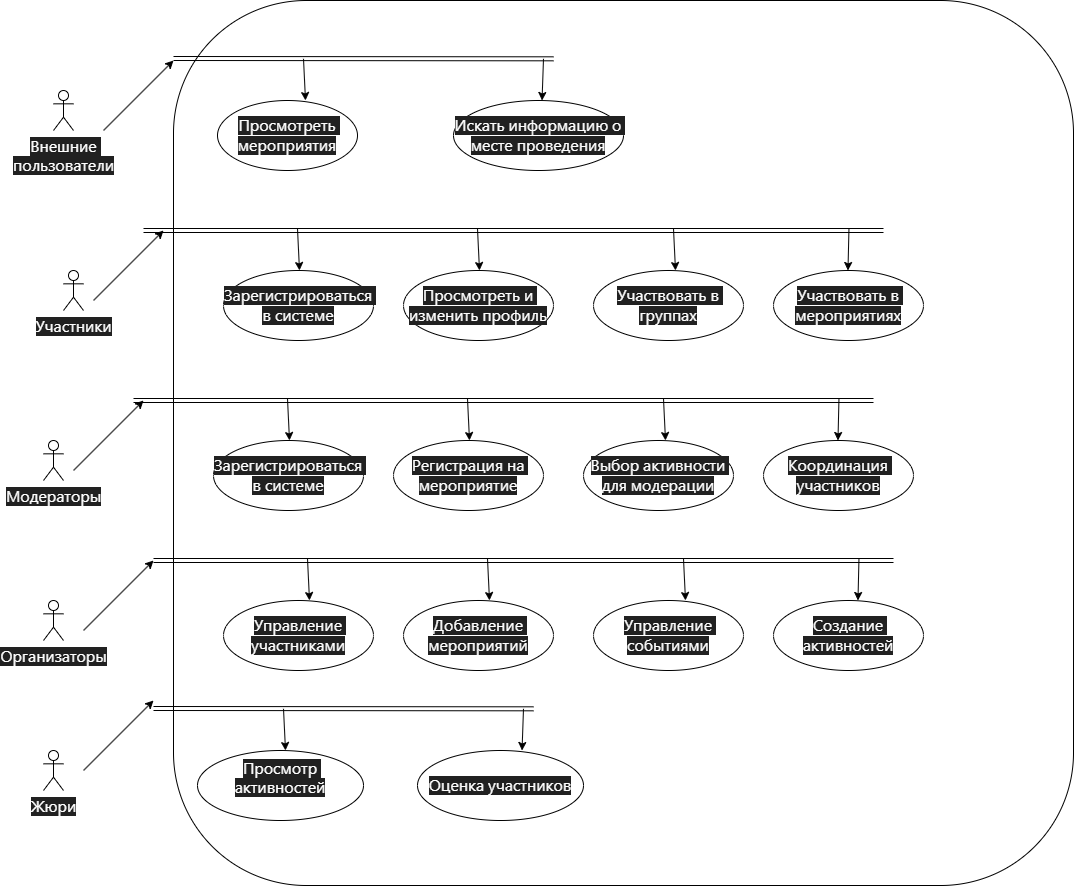

The diagram above was exported from draw.io. Its source (the exported page's mxGraphModel, read from the mxfile embedded in the PNG):
<mxGraphModel dx="2037" dy="1116" grid="1" gridSize="10" guides="1" tooltips="1" connect="1" arrows="1" fold="1" page="1" pageScale="1" pageWidth="827" pageHeight="1169" math="0" shadow="0">
  <root>
    <mxCell id="0" />
    <mxCell id="1" parent="0" />
    <mxCell id="AsT1gkz_9xxzAhBfy4-9-1" value="&lt;span style=&quot;color: rgb(255, 255, 255); font-family: Roboto, -apple-system, BlinkMacSystemFont, &amp;quot;Apple Color Emoji&amp;quot;, &amp;quot;Segoe UI&amp;quot;, Oxygen, Ubuntu, Cantarell, &amp;quot;Fira Sans&amp;quot;, &amp;quot;Droid Sans&amp;quot;, &amp;quot;Helvetica Neue&amp;quot;, sans-serif; font-size: 16px; text-align: start; white-space: pre-wrap; background-color: rgb(33, 33, 33);&quot;&gt;Участники&lt;/span&gt;" style="shape=umlActor;verticalLabelPosition=bottom;verticalAlign=top;html=1;outlineConnect=0;" vertex="1" parent="1">
      <mxGeometry x="280" y="440" width="20" height="40" as="geometry" />
    </mxCell>
    <mxCell id="AsT1gkz_9xxzAhBfy4-9-2" value="&lt;span style=&quot;color: rgb(255, 255, 255); font-family: Roboto, -apple-system, BlinkMacSystemFont, &amp;quot;Apple Color Emoji&amp;quot;, &amp;quot;Segoe UI&amp;quot;, Oxygen, Ubuntu, Cantarell, &amp;quot;Fira Sans&amp;quot;, &amp;quot;Droid Sans&amp;quot;, &amp;quot;Helvetica Neue&amp;quot;, sans-serif; font-size: 16px; text-align: start; white-space: pre-wrap; background-color: rgb(33, 33, 33);&quot;&gt;Внешние пользователи&lt;/span&gt;" style="shape=umlActor;verticalLabelPosition=bottom;verticalAlign=top;html=1;outlineConnect=0;" vertex="1" parent="1">
      <mxGeometry x="270" y="260" width="20" height="40" as="geometry" />
    </mxCell>
    <mxCell id="AsT1gkz_9xxzAhBfy4-9-3" value="&lt;span style=&quot;color: rgb(255, 255, 255); font-family: Roboto, -apple-system, BlinkMacSystemFont, &amp;quot;Apple Color Emoji&amp;quot;, &amp;quot;Segoe UI&amp;quot;, Oxygen, Ubuntu, Cantarell, &amp;quot;Fira Sans&amp;quot;, &amp;quot;Droid Sans&amp;quot;, &amp;quot;Helvetica Neue&amp;quot;, sans-serif; font-size: 16px; text-align: start; white-space: pre-wrap; background-color: rgb(33, 33, 33);&quot;&gt;Модераторы&lt;/span&gt;" style="shape=umlActor;verticalLabelPosition=bottom;verticalAlign=top;html=1;outlineConnect=0;" vertex="1" parent="1">
      <mxGeometry x="260" y="610" width="20" height="40" as="geometry" />
    </mxCell>
    <mxCell id="AsT1gkz_9xxzAhBfy4-9-4" value="&lt;span style=&quot;color: rgb(255, 255, 255); font-family: Roboto, -apple-system, BlinkMacSystemFont, &amp;quot;Apple Color Emoji&amp;quot;, &amp;quot;Segoe UI&amp;quot;, Oxygen, Ubuntu, Cantarell, &amp;quot;Fira Sans&amp;quot;, &amp;quot;Droid Sans&amp;quot;, &amp;quot;Helvetica Neue&amp;quot;, sans-serif; font-size: 16px; text-align: start; white-space: pre-wrap; background-color: rgb(33, 33, 33);&quot;&gt;Жюри&lt;/span&gt;" style="shape=umlActor;verticalLabelPosition=bottom;verticalAlign=top;html=1;outlineConnect=0;" vertex="1" parent="1">
      <mxGeometry x="260" y="920" width="20" height="40" as="geometry" />
    </mxCell>
    <mxCell id="AsT1gkz_9xxzAhBfy4-9-5" value="&lt;span style=&quot;color: rgb(255, 255, 255); font-family: Roboto, -apple-system, BlinkMacSystemFont, &amp;quot;Apple Color Emoji&amp;quot;, &amp;quot;Segoe UI&amp;quot;, Oxygen, Ubuntu, Cantarell, &amp;quot;Fira Sans&amp;quot;, &amp;quot;Droid Sans&amp;quot;, &amp;quot;Helvetica Neue&amp;quot;, sans-serif; font-size: 16px; text-align: start; white-space: pre-wrap; background-color: rgb(33, 33, 33);&quot;&gt;Организаторы&lt;/span&gt;" style="shape=umlActor;verticalLabelPosition=bottom;verticalAlign=top;html=1;outlineConnect=0;" vertex="1" parent="1">
      <mxGeometry x="260" y="770" width="20" height="40" as="geometry" />
    </mxCell>
    <mxCell id="AsT1gkz_9xxzAhBfy4-9-11" value="" style="rounded=1;whiteSpace=wrap;html=1;" vertex="1" parent="1">
      <mxGeometry x="390" y="170" width="900" height="885" as="geometry" />
    </mxCell>
    <mxCell id="AsT1gkz_9xxzAhBfy4-9-12" value="&lt;span style=&quot;color: rgb(255, 255, 255); font-family: Roboto, -apple-system, BlinkMacSystemFont, &amp;quot;Apple Color Emoji&amp;quot;, &amp;quot;Segoe UI&amp;quot;, Oxygen, Ubuntu, Cantarell, &amp;quot;Fira Sans&amp;quot;, &amp;quot;Droid Sans&amp;quot;, &amp;quot;Helvetica Neue&amp;quot;, sans-serif; font-size: 16px; text-align: start; white-space-collapse: preserve; background-color: rgb(33, 33, 33);&quot;&gt;Просмотреть мероприятия&lt;/span&gt;" style="ellipse;whiteSpace=wrap;html=1;" vertex="1" parent="1">
      <mxGeometry x="434" y="270" width="140" height="70" as="geometry" />
    </mxCell>
    <mxCell id="AsT1gkz_9xxzAhBfy4-9-13" value="&lt;span style=&quot;color: rgb(255, 255, 255); font-family: Roboto, -apple-system, BlinkMacSystemFont, &amp;quot;Apple Color Emoji&amp;quot;, &amp;quot;Segoe UI&amp;quot;, Oxygen, Ubuntu, Cantarell, &amp;quot;Fira Sans&amp;quot;, &amp;quot;Droid Sans&amp;quot;, &amp;quot;Helvetica Neue&amp;quot;, sans-serif; font-size: 16px; text-align: start; white-space-collapse: preserve; background-color: rgb(33, 33, 33);&quot;&gt;Искать информацию о месте проведения&lt;/span&gt;" style="ellipse;whiteSpace=wrap;html=1;" vertex="1" parent="1">
      <mxGeometry x="670" y="270" width="170" height="70" as="geometry" />
    </mxCell>
    <mxCell id="AsT1gkz_9xxzAhBfy4-9-14" value="&lt;span style=&quot;color: rgb(255, 255, 255); font-family: Roboto, -apple-system, BlinkMacSystemFont, &amp;quot;Apple Color Emoji&amp;quot;, &amp;quot;Segoe UI&amp;quot;, Oxygen, Ubuntu, Cantarell, &amp;quot;Fira Sans&amp;quot;, &amp;quot;Droid Sans&amp;quot;, &amp;quot;Helvetica Neue&amp;quot;, sans-serif; font-size: 16px; text-align: start; white-space-collapse: preserve; background-color: rgb(33, 33, 33);&quot;&gt;Зарегистрироваться в системе&lt;/span&gt;" style="ellipse;whiteSpace=wrap;html=1;" vertex="1" parent="1">
      <mxGeometry x="440" y="440" width="150" height="70" as="geometry" />
    </mxCell>
    <mxCell id="AsT1gkz_9xxzAhBfy4-9-15" value="&lt;span style=&quot;color: rgb(255, 255, 255); font-family: Roboto, -apple-system, BlinkMacSystemFont, &amp;quot;Apple Color Emoji&amp;quot;, &amp;quot;Segoe UI&amp;quot;, Oxygen, Ubuntu, Cantarell, &amp;quot;Fira Sans&amp;quot;, &amp;quot;Droid Sans&amp;quot;, &amp;quot;Helvetica Neue&amp;quot;, sans-serif; font-size: 16px; text-align: start; white-space-collapse: preserve; background-color: rgb(33, 33, 33);&quot;&gt;Просмотреть и изменить профиль&lt;/span&gt;" style="ellipse;whiteSpace=wrap;html=1;" vertex="1" parent="1">
      <mxGeometry x="620" y="440" width="150" height="70" as="geometry" />
    </mxCell>
    <mxCell id="AsT1gkz_9xxzAhBfy4-9-16" value="&lt;span style=&quot;color: rgb(255, 255, 255); font-family: Roboto, -apple-system, BlinkMacSystemFont, &amp;quot;Apple Color Emoji&amp;quot;, &amp;quot;Segoe UI&amp;quot;, Oxygen, Ubuntu, Cantarell, &amp;quot;Fira Sans&amp;quot;, &amp;quot;Droid Sans&amp;quot;, &amp;quot;Helvetica Neue&amp;quot;, sans-serif; font-size: 16px; text-align: start; white-space-collapse: preserve; background-color: rgb(33, 33, 33);&quot;&gt;Участвовать в группах&lt;/span&gt;" style="ellipse;whiteSpace=wrap;html=1;" vertex="1" parent="1">
      <mxGeometry x="810" y="440" width="150" height="70" as="geometry" />
    </mxCell>
    <mxCell id="AsT1gkz_9xxzAhBfy4-9-17" value="&lt;span style=&quot;color: rgb(255, 255, 255); font-family: Roboto, -apple-system, BlinkMacSystemFont, &amp;quot;Apple Color Emoji&amp;quot;, &amp;quot;Segoe UI&amp;quot;, Oxygen, Ubuntu, Cantarell, &amp;quot;Fira Sans&amp;quot;, &amp;quot;Droid Sans&amp;quot;, &amp;quot;Helvetica Neue&amp;quot;, sans-serif; font-size: 16px; text-align: start; white-space-collapse: preserve; background-color: rgb(33, 33, 33);&quot;&gt;Участвовать в мероприятиях&lt;/span&gt;" style="ellipse;whiteSpace=wrap;html=1;" vertex="1" parent="1">
      <mxGeometry x="990" y="440" width="150" height="70" as="geometry" />
    </mxCell>
    <mxCell id="AsT1gkz_9xxzAhBfy4-9-18" value="&lt;span style=&quot;color: rgb(255, 255, 255); font-family: Roboto, -apple-system, BlinkMacSystemFont, &amp;quot;Apple Color Emoji&amp;quot;, &amp;quot;Segoe UI&amp;quot;, Oxygen, Ubuntu, Cantarell, &amp;quot;Fira Sans&amp;quot;, &amp;quot;Droid Sans&amp;quot;, &amp;quot;Helvetica Neue&amp;quot;, sans-serif; font-size: 16px; text-align: start; white-space-collapse: preserve; background-color: rgb(33, 33, 33);&quot;&gt;Зарегистрироваться в системе&lt;/span&gt;" style="ellipse;whiteSpace=wrap;html=1;" vertex="1" parent="1">
      <mxGeometry x="430" y="610" width="150" height="70" as="geometry" />
    </mxCell>
    <mxCell id="AsT1gkz_9xxzAhBfy4-9-19" value="&lt;span style=&quot;color: rgb(255, 255, 255); font-family: Roboto, -apple-system, BlinkMacSystemFont, &amp;quot;Apple Color Emoji&amp;quot;, &amp;quot;Segoe UI&amp;quot;, Oxygen, Ubuntu, Cantarell, &amp;quot;Fira Sans&amp;quot;, &amp;quot;Droid Sans&amp;quot;, &amp;quot;Helvetica Neue&amp;quot;, sans-serif; font-size: 16px; text-align: start; white-space-collapse: preserve; background-color: rgb(33, 33, 33);&quot;&gt;Регистрация на мероприятие&lt;/span&gt;" style="ellipse;whiteSpace=wrap;html=1;" vertex="1" parent="1">
      <mxGeometry x="610" y="610" width="150" height="70" as="geometry" />
    </mxCell>
    <mxCell id="AsT1gkz_9xxzAhBfy4-9-20" value="&lt;span style=&quot;color: rgb(255, 255, 255); font-family: Roboto, -apple-system, BlinkMacSystemFont, &amp;quot;Apple Color Emoji&amp;quot;, &amp;quot;Segoe UI&amp;quot;, Oxygen, Ubuntu, Cantarell, &amp;quot;Fira Sans&amp;quot;, &amp;quot;Droid Sans&amp;quot;, &amp;quot;Helvetica Neue&amp;quot;, sans-serif; font-size: 16px; text-align: start; white-space-collapse: preserve; background-color: rgb(33, 33, 33);&quot;&gt;Выбор активности для модерации&lt;/span&gt;" style="ellipse;whiteSpace=wrap;html=1;" vertex="1" parent="1">
      <mxGeometry x="800" y="610" width="150" height="70" as="geometry" />
    </mxCell>
    <mxCell id="AsT1gkz_9xxzAhBfy4-9-21" value="&lt;span style=&quot;color: rgb(255, 255, 255); font-family: Roboto, -apple-system, BlinkMacSystemFont, &amp;quot;Apple Color Emoji&amp;quot;, &amp;quot;Segoe UI&amp;quot;, Oxygen, Ubuntu, Cantarell, &amp;quot;Fira Sans&amp;quot;, &amp;quot;Droid Sans&amp;quot;, &amp;quot;Helvetica Neue&amp;quot;, sans-serif; font-size: 16px; text-align: start; white-space-collapse: preserve; background-color: rgb(33, 33, 33);&quot;&gt;Координация участников&lt;/span&gt;" style="ellipse;whiteSpace=wrap;html=1;" vertex="1" parent="1">
      <mxGeometry x="980" y="610" width="150" height="70" as="geometry" />
    </mxCell>
    <mxCell id="AsT1gkz_9xxzAhBfy4-9-22" value="&lt;span style=&quot;color: rgb(255, 255, 255); font-family: Roboto, -apple-system, BlinkMacSystemFont, &amp;quot;Apple Color Emoji&amp;quot;, &amp;quot;Segoe UI&amp;quot;, Oxygen, Ubuntu, Cantarell, &amp;quot;Fira Sans&amp;quot;, &amp;quot;Droid Sans&amp;quot;, &amp;quot;Helvetica Neue&amp;quot;, sans-serif; font-size: 16px; text-align: start; white-space-collapse: preserve; background-color: rgb(33, 33, 33);&quot;&gt;Управление участниками&lt;/span&gt;" style="ellipse;whiteSpace=wrap;html=1;" vertex="1" parent="1">
      <mxGeometry x="440" y="770" width="150" height="70" as="geometry" />
    </mxCell>
    <mxCell id="AsT1gkz_9xxzAhBfy4-9-23" value="&lt;span style=&quot;color: rgb(255, 255, 255); font-family: Roboto, -apple-system, BlinkMacSystemFont, &amp;quot;Apple Color Emoji&amp;quot;, &amp;quot;Segoe UI&amp;quot;, Oxygen, Ubuntu, Cantarell, &amp;quot;Fira Sans&amp;quot;, &amp;quot;Droid Sans&amp;quot;, &amp;quot;Helvetica Neue&amp;quot;, sans-serif; font-size: 16px; text-align: start; white-space-collapse: preserve; background-color: rgb(33, 33, 33);&quot;&gt;Добавление мероприятий&lt;/span&gt;" style="ellipse;whiteSpace=wrap;html=1;" vertex="1" parent="1">
      <mxGeometry x="620" y="770" width="150" height="70" as="geometry" />
    </mxCell>
    <mxCell id="AsT1gkz_9xxzAhBfy4-9-24" value="&lt;span style=&quot;color: rgb(255, 255, 255); font-family: Roboto, -apple-system, BlinkMacSystemFont, &amp;quot;Apple Color Emoji&amp;quot;, &amp;quot;Segoe UI&amp;quot;, Oxygen, Ubuntu, Cantarell, &amp;quot;Fira Sans&amp;quot;, &amp;quot;Droid Sans&amp;quot;, &amp;quot;Helvetica Neue&amp;quot;, sans-serif; font-size: 16px; text-align: start; white-space-collapse: preserve; background-color: rgb(33, 33, 33);&quot;&gt;Управление событиями&lt;/span&gt;" style="ellipse;whiteSpace=wrap;html=1;" vertex="1" parent="1">
      <mxGeometry x="810" y="770" width="150" height="70" as="geometry" />
    </mxCell>
    <mxCell id="AsT1gkz_9xxzAhBfy4-9-25" value="&lt;span style=&quot;color: rgb(255, 255, 255); font-family: Roboto, -apple-system, BlinkMacSystemFont, &amp;quot;Apple Color Emoji&amp;quot;, &amp;quot;Segoe UI&amp;quot;, Oxygen, Ubuntu, Cantarell, &amp;quot;Fira Sans&amp;quot;, &amp;quot;Droid Sans&amp;quot;, &amp;quot;Helvetica Neue&amp;quot;, sans-serif; font-size: 16px; text-align: start; white-space-collapse: preserve; background-color: rgb(33, 33, 33);&quot;&gt;Создание активностей&lt;/span&gt;" style="ellipse;whiteSpace=wrap;html=1;" vertex="1" parent="1">
      <mxGeometry x="990" y="770" width="150" height="70" as="geometry" />
    </mxCell>
    <mxCell id="AsT1gkz_9xxzAhBfy4-9-26" value="&#10;&lt;span style=&quot;color: rgb(255, 255, 255); font-family: Roboto, -apple-system, BlinkMacSystemFont, &amp;quot;Apple Color Emoji&amp;quot;, &amp;quot;Segoe UI&amp;quot;, Oxygen, Ubuntu, Cantarell, &amp;quot;Fira Sans&amp;quot;, &amp;quot;Droid Sans&amp;quot;, &amp;quot;Helvetica Neue&amp;quot;, sans-serif; font-size: 16px; font-style: normal; font-variant-ligatures: normal; font-variant-caps: normal; font-weight: 400; letter-spacing: normal; orphans: 2; text-align: start; text-indent: 0px; text-transform: none; widows: 2; word-spacing: 0px; -webkit-text-stroke-width: 0px; white-space: pre-wrap; background-color: rgb(33, 33, 33); text-decoration-thickness: initial; text-decoration-style: initial; text-decoration-color: initial; display: inline !important; float: none;&quot;&gt;Просмотр активностей&lt;/span&gt;&#10;&#10;" style="ellipse;whiteSpace=wrap;html=1;" vertex="1" parent="1">
      <mxGeometry x="414" y="920" width="166" height="70" as="geometry" />
    </mxCell>
    <mxCell id="AsT1gkz_9xxzAhBfy4-9-27" value="&lt;span style=&quot;color: rgb(255, 255, 255); font-family: Roboto, -apple-system, BlinkMacSystemFont, &amp;quot;Apple Color Emoji&amp;quot;, &amp;quot;Segoe UI&amp;quot;, Oxygen, Ubuntu, Cantarell, &amp;quot;Fira Sans&amp;quot;, &amp;quot;Droid Sans&amp;quot;, &amp;quot;Helvetica Neue&amp;quot;, sans-serif; font-size: 16px; text-align: start; white-space-collapse: preserve; background-color: rgb(33, 33, 33);&quot;&gt;Оценка участников&lt;/span&gt;" style="ellipse;whiteSpace=wrap;html=1;" vertex="1" parent="1">
      <mxGeometry x="634" y="920" width="166" height="70" as="geometry" />
    </mxCell>
    <mxCell id="AsT1gkz_9xxzAhBfy4-9-29" value="" style="endArrow=classic;html=1;rounded=0;shape=link;" edge="1" parent="1">
      <mxGeometry width="50" height="50" relative="1" as="geometry">
        <mxPoint x="370" y="878" as="sourcePoint" />
        <mxPoint x="750" y="878.32" as="targetPoint" />
      </mxGeometry>
    </mxCell>
    <mxCell id="AsT1gkz_9xxzAhBfy4-9-30" value="" style="endArrow=classic;html=1;rounded=0;entryX=0.5;entryY=0.024;entryDx=0;entryDy=0;entryPerimeter=0;" edge="1" parent="1">
      <mxGeometry width="50" height="50" relative="1" as="geometry">
        <mxPoint x="500" y="878.32" as="sourcePoint" />
        <mxPoint x="502" y="920.0000000000001" as="targetPoint" />
      </mxGeometry>
    </mxCell>
    <mxCell id="AsT1gkz_9xxzAhBfy4-9-31" value="" style="endArrow=classic;html=1;rounded=0;entryX=0.462;entryY=0.024;entryDx=0;entryDy=0;entryPerimeter=0;" edge="1" parent="1">
      <mxGeometry width="50" height="50" relative="1" as="geometry">
        <mxPoint x="740" y="878.32" as="sourcePoint" />
        <mxPoint x="738.5399999999995" y="919.9999999999999" as="targetPoint" />
      </mxGeometry>
    </mxCell>
    <mxCell id="AsT1gkz_9xxzAhBfy4-9-32" value="" style="endArrow=classic;html=1;rounded=0;shape=link;" edge="1" parent="1">
      <mxGeometry width="50" height="50" relative="1" as="geometry">
        <mxPoint x="360" y="400" as="sourcePoint" />
        <mxPoint x="1100" y="400" as="targetPoint" />
      </mxGeometry>
    </mxCell>
    <mxCell id="AsT1gkz_9xxzAhBfy4-9-33" value="" style="endArrow=classic;html=1;rounded=0;entryX=0.5;entryY=0.024;entryDx=0;entryDy=0;entryPerimeter=0;" edge="1" parent="1">
      <mxGeometry width="50" height="50" relative="1" as="geometry">
        <mxPoint x="890" y="398.32" as="sourcePoint" />
        <mxPoint x="892" y="440.00000000000006" as="targetPoint" />
      </mxGeometry>
    </mxCell>
    <mxCell id="AsT1gkz_9xxzAhBfy4-9-34" value="" style="endArrow=classic;html=1;rounded=0;entryX=0.462;entryY=0.024;entryDx=0;entryDy=0;entryPerimeter=0;" edge="1" parent="1">
      <mxGeometry width="50" height="50" relative="1" as="geometry">
        <mxPoint x="1065.47" y="398" as="sourcePoint" />
        <mxPoint x="1064.47" y="440" as="targetPoint" />
      </mxGeometry>
    </mxCell>
    <mxCell id="AsT1gkz_9xxzAhBfy4-9-38" value="" style="endArrow=classic;html=1;rounded=0;entryX=0.5;entryY=0.024;entryDx=0;entryDy=0;entryPerimeter=0;" edge="1" parent="1">
      <mxGeometry width="50" height="50" relative="1" as="geometry">
        <mxPoint x="694" y="398.32" as="sourcePoint" />
        <mxPoint x="696" y="440.00000000000006" as="targetPoint" />
      </mxGeometry>
    </mxCell>
    <mxCell id="AsT1gkz_9xxzAhBfy4-9-39" value="" style="endArrow=classic;html=1;rounded=0;entryX=0.5;entryY=0.024;entryDx=0;entryDy=0;entryPerimeter=0;" edge="1" parent="1">
      <mxGeometry width="50" height="50" relative="1" as="geometry">
        <mxPoint x="514" y="398.32" as="sourcePoint" />
        <mxPoint x="516" y="440.00000000000006" as="targetPoint" />
      </mxGeometry>
    </mxCell>
    <mxCell id="AsT1gkz_9xxzAhBfy4-9-40" value="" style="endArrow=classic;html=1;rounded=0;shape=link;" edge="1" parent="1">
      <mxGeometry width="50" height="50" relative="1" as="geometry">
        <mxPoint x="350" y="570" as="sourcePoint" />
        <mxPoint x="1090" y="570" as="targetPoint" />
      </mxGeometry>
    </mxCell>
    <mxCell id="AsT1gkz_9xxzAhBfy4-9-41" value="" style="endArrow=classic;html=1;rounded=0;entryX=0.5;entryY=0.024;entryDx=0;entryDy=0;entryPerimeter=0;" edge="1" parent="1">
      <mxGeometry width="50" height="50" relative="1" as="geometry">
        <mxPoint x="880" y="568.3199999999999" as="sourcePoint" />
        <mxPoint x="882" y="610" as="targetPoint" />
      </mxGeometry>
    </mxCell>
    <mxCell id="AsT1gkz_9xxzAhBfy4-9-42" value="" style="endArrow=classic;html=1;rounded=0;entryX=0.462;entryY=0.024;entryDx=0;entryDy=0;entryPerimeter=0;" edge="1" parent="1">
      <mxGeometry width="50" height="50" relative="1" as="geometry">
        <mxPoint x="1055.47" y="568" as="sourcePoint" />
        <mxPoint x="1054.47" y="610" as="targetPoint" />
      </mxGeometry>
    </mxCell>
    <mxCell id="AsT1gkz_9xxzAhBfy4-9-43" value="" style="endArrow=classic;html=1;rounded=0;entryX=0.5;entryY=0.024;entryDx=0;entryDy=0;entryPerimeter=0;" edge="1" parent="1">
      <mxGeometry width="50" height="50" relative="1" as="geometry">
        <mxPoint x="684" y="568.3199999999999" as="sourcePoint" />
        <mxPoint x="686" y="610" as="targetPoint" />
      </mxGeometry>
    </mxCell>
    <mxCell id="AsT1gkz_9xxzAhBfy4-9-44" value="" style="endArrow=classic;html=1;rounded=0;entryX=0.5;entryY=0.024;entryDx=0;entryDy=0;entryPerimeter=0;" edge="1" parent="1">
      <mxGeometry width="50" height="50" relative="1" as="geometry">
        <mxPoint x="504" y="568.3199999999999" as="sourcePoint" />
        <mxPoint x="506" y="610" as="targetPoint" />
      </mxGeometry>
    </mxCell>
    <mxCell id="AsT1gkz_9xxzAhBfy4-9-45" value="" style="endArrow=classic;html=1;rounded=0;shape=link;" edge="1" parent="1">
      <mxGeometry width="50" height="50" relative="1" as="geometry">
        <mxPoint x="370" y="730" as="sourcePoint" />
        <mxPoint x="1110" y="730" as="targetPoint" />
      </mxGeometry>
    </mxCell>
    <mxCell id="AsT1gkz_9xxzAhBfy4-9-46" value="" style="endArrow=classic;html=1;rounded=0;entryX=0.5;entryY=0.024;entryDx=0;entryDy=0;entryPerimeter=0;" edge="1" parent="1">
      <mxGeometry width="50" height="50" relative="1" as="geometry">
        <mxPoint x="900" y="728.3199999999999" as="sourcePoint" />
        <mxPoint x="902" y="770" as="targetPoint" />
      </mxGeometry>
    </mxCell>
    <mxCell id="AsT1gkz_9xxzAhBfy4-9-47" value="" style="endArrow=classic;html=1;rounded=0;entryX=0.462;entryY=0.024;entryDx=0;entryDy=0;entryPerimeter=0;" edge="1" parent="1">
      <mxGeometry width="50" height="50" relative="1" as="geometry">
        <mxPoint x="1075.47" y="728" as="sourcePoint" />
        <mxPoint x="1074.47" y="770" as="targetPoint" />
      </mxGeometry>
    </mxCell>
    <mxCell id="AsT1gkz_9xxzAhBfy4-9-48" value="" style="endArrow=classic;html=1;rounded=0;entryX=0.5;entryY=0.024;entryDx=0;entryDy=0;entryPerimeter=0;" edge="1" parent="1">
      <mxGeometry width="50" height="50" relative="1" as="geometry">
        <mxPoint x="704" y="728.3199999999999" as="sourcePoint" />
        <mxPoint x="706" y="770" as="targetPoint" />
      </mxGeometry>
    </mxCell>
    <mxCell id="AsT1gkz_9xxzAhBfy4-9-49" value="" style="endArrow=classic;html=1;rounded=0;entryX=0.5;entryY=0.024;entryDx=0;entryDy=0;entryPerimeter=0;" edge="1" parent="1">
      <mxGeometry width="50" height="50" relative="1" as="geometry">
        <mxPoint x="524" y="728.3199999999999" as="sourcePoint" />
        <mxPoint x="526" y="770" as="targetPoint" />
      </mxGeometry>
    </mxCell>
    <mxCell id="AsT1gkz_9xxzAhBfy4-9-50" value="" style="endArrow=classic;html=1;rounded=0;" edge="1" parent="1">
      <mxGeometry width="50" height="50" relative="1" as="geometry">
        <mxPoint x="320" y="300" as="sourcePoint" />
        <mxPoint x="390" y="230" as="targetPoint" />
      </mxGeometry>
    </mxCell>
    <mxCell id="AsT1gkz_9xxzAhBfy4-9-51" value="" style="endArrow=classic;html=1;rounded=0;shape=link;" edge="1" parent="1">
      <mxGeometry width="50" height="50" relative="1" as="geometry">
        <mxPoint x="390" y="228" as="sourcePoint" />
        <mxPoint x="770" y="228.32000000000005" as="targetPoint" />
      </mxGeometry>
    </mxCell>
    <mxCell id="AsT1gkz_9xxzAhBfy4-9-52" value="" style="endArrow=classic;html=1;rounded=0;entryX=0.5;entryY=0.024;entryDx=0;entryDy=0;entryPerimeter=0;" edge="1" parent="1">
      <mxGeometry width="50" height="50" relative="1" as="geometry">
        <mxPoint x="520" y="228.32000000000005" as="sourcePoint" />
        <mxPoint x="522" y="270.0000000000001" as="targetPoint" />
      </mxGeometry>
    </mxCell>
    <mxCell id="AsT1gkz_9xxzAhBfy4-9-53" value="" style="endArrow=classic;html=1;rounded=0;entryX=0.462;entryY=0.024;entryDx=0;entryDy=0;entryPerimeter=0;" edge="1" parent="1">
      <mxGeometry width="50" height="50" relative="1" as="geometry">
        <mxPoint x="760" y="228.32000000000005" as="sourcePoint" />
        <mxPoint x="758.5399999999995" y="269.9999999999999" as="targetPoint" />
      </mxGeometry>
    </mxCell>
    <mxCell id="AsT1gkz_9xxzAhBfy4-9-57" value="" style="endArrow=classic;html=1;rounded=0;" edge="1" parent="1">
      <mxGeometry width="50" height="50" relative="1" as="geometry">
        <mxPoint x="310" y="470" as="sourcePoint" />
        <mxPoint x="380" y="400" as="targetPoint" />
      </mxGeometry>
    </mxCell>
    <mxCell id="AsT1gkz_9xxzAhBfy4-9-58" value="" style="endArrow=classic;html=1;rounded=0;" edge="1" parent="1">
      <mxGeometry width="50" height="50" relative="1" as="geometry">
        <mxPoint x="290" y="640" as="sourcePoint" />
        <mxPoint x="360" y="570" as="targetPoint" />
      </mxGeometry>
    </mxCell>
    <mxCell id="AsT1gkz_9xxzAhBfy4-9-59" value="" style="endArrow=classic;html=1;rounded=0;" edge="1" parent="1">
      <mxGeometry width="50" height="50" relative="1" as="geometry">
        <mxPoint x="300" y="800" as="sourcePoint" />
        <mxPoint x="370" y="730" as="targetPoint" />
      </mxGeometry>
    </mxCell>
    <mxCell id="AsT1gkz_9xxzAhBfy4-9-60" value="" style="endArrow=classic;html=1;rounded=0;" edge="1" parent="1">
      <mxGeometry width="50" height="50" relative="1" as="geometry">
        <mxPoint x="300" y="940" as="sourcePoint" />
        <mxPoint x="370" y="870" as="targetPoint" />
      </mxGeometry>
    </mxCell>
  </root>
</mxGraphModel>